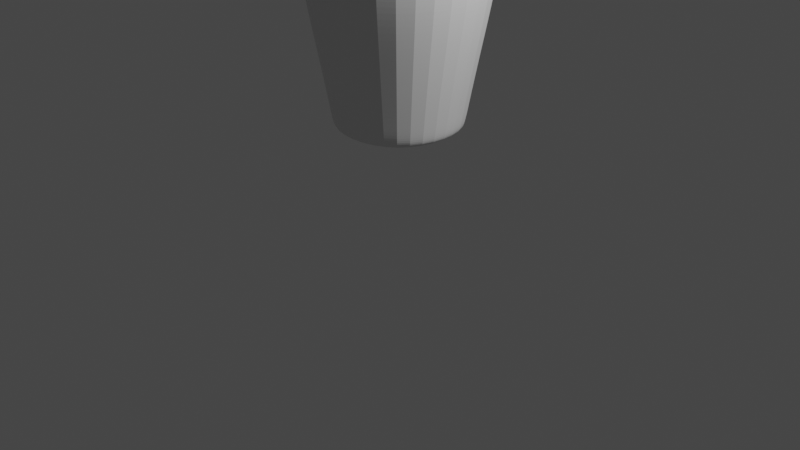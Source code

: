 # Source: teacup.blend  (saved by Blender 3.3.6; exported with 4.5.12 LTS)
import bpy
from mathutils import Matrix  # noqa: F401  (used for matrix-valued properties, if any)

bpy.ops.wm.read_factory_settings(use_empty=True)
scene = bpy.context.scene
scene.name = 'Scene'

# ---- collections
col_collection = bpy.data.collections.new('Collection'); scene.collection.children.link(col_collection)

# ---- materials (node trees are filled in below, after node groups)
mat_material = bpy.data.materials.new('Material')
mat_material.alpha_threshold = 0.0
mat_material.use_transparent_shadow = False
mat_material.roughness = 0.5
mat_material.line_color = (0.0, 0.0, 0.0, 1.0)

# ---- material node trees
mat_material.use_nodes = True; mat_material.node_tree.nodes.clear()
_N = mat_material.node_tree.nodes; _L = mat_material.node_tree.links
n0 = _N.new('ShaderNodeOutputMaterial'); n0.name = 'Material Output'; n0.location = (300, 300)
n1 = _N.new('ShaderNodeBsdfPrincipled'); n1.name = 'Principled BSDF'; n1.location = (10, 300)
n1.distribution = 'GGX'
n1.subsurface_method = 'RANDOM_WALK_SKIN'
n1.inputs[3].default_value = 1.45
n1.inputs[27].default_value = (0.0, 0.0, 0.0, 1.0)
n1.inputs[28].default_value = 1.0
_L.new(n1.outputs[0], n0.inputs[0])
n0.is_active_output = True

# ---- world
world_world = bpy.data.worlds.new('World'); scene.world = world_world
world_world.use_nodes = True; world_world.node_tree.nodes.clear()
_N = world_world.node_tree.nodes; _L = world_world.node_tree.links
n0 = _N.new('ShaderNodeOutputWorld'); n0.name = 'World Output'; n0.location = (300, 300)
n1 = _N.new('ShaderNodeBackground'); n1.name = 'Background'; n1.location = (10, 300)
n1.inputs[0].default_value = (0.05088, 0.05088, 0.05088, 1.0)
_L.new(n1.outputs[0], n0.inputs[0])
n0.is_active_output = True
world_world.color = (0.05088, 0.05088, 0.05088)
world_world.use_sun_shadow = False
world_world.sun_shadow_jitter_overblur = 0.0

# ---- cameras
cam_camera = bpy.data.cameras.new('Camera')
cam_camera.clip_end = 100.0
cam_camera.ortho_scale = 7.314

# ---- lights
light_light = bpy.data.lights.new('Light', 'POINT')
light_light.transmission_factor = 0.0
light_light.energy = 1000.0
light_light.shadow_soft_size = 0.1
light_light.shadow_maximum_resolution = 0.006
light_light.use_absolute_resolution = True

# ---- meshes
me_cube = bpy.data.meshes.new('Cube')
me_cube.from_pydata([(1.0, 1.0, 1.0), (0.5926, 0.5926, -1.0), (1.0, -1.0, 1.0), (0.5926, -0.5926, -1.0), (-1.0, 1.0, 1.0), (-0.5926, 0.5926, -1.0), (-1.0, -1.0, 1.0), (-0.5926, -0.5926, -1.0), (0.7067, 0.7067, -0.7995), (-0.7067, -0.7067, -0.7995), (0.7067, -0.7067, -0.7995), (-0.7067, 0.7067, -0.7995), (-0.8282, -0.8282, -0.1874), (0.8282, 0.8282, -0.1874), (0.8282, -0.8282, -0.1874), (-0.8282, 0.8282, -0.1874), (-0.9459, -0.9459, 0.3826), (0.9459, 0.9459, 0.3826), (0.9459, -0.9459, 0.3826), (-0.9459, 0.9459, 0.3826), (-0.9793, -0.9793, 0.7152), (0.9793, 0.9793, 0.7152), (0.9793, -0.9793, 0.7152), (-0.9793, 0.9793, 0.7152), (-0.674, 0.674, -1.0), (-0.674, -0.674, -1.0), (0.674, 0.674, -1.0), (0.674, -0.674, -1.0), (-0.5926, 0.5926, -1.0), (-0.5926, -0.5926, -1.0), (0.5926, 0.5926, -1.0), (0.5926, -0.5926, -1.0), (-0.9992, -0.9992, 0.9893), (0.9992, 0.9992, 0.9893), (0.9992, -0.9992, 0.9893), (-0.9992, 0.9992, 0.9893)], [], [(24, 11, 8, 26), (34, 2, 6, 32), (32, 6, 4, 35), (5, 1, 3, 7), (33, 0, 2, 34), (35, 4, 0, 33), (26, 8, 10, 27), (25, 9, 11, 24), (27, 10, 9, 25), (11, 15, 13, 8), (8, 13, 14, 10), (9, 12, 15, 11), (10, 14, 12, 9), (15, 19, 17, 13), (13, 17, 18, 14), (12, 16, 19, 15), (14, 18, 16, 12), (19, 23, 21, 17), (17, 21, 22, 18), (16, 20, 23, 19), (18, 22, 20, 16), (28, 29, 25, 24), (30, 28, 24, 26), (29, 31, 27, 25), (31, 30, 26, 27), (5, 7, 29, 28), (1, 5, 28, 30), (7, 3, 31, 29), (3, 1, 30, 31), (23, 35, 33, 21), (21, 33, 34, 22), (20, 32, 35, 23), (22, 34, 32, 20)])
_uv = me_cube.uv_layers.new(name='UVMap')
_uv.uv.foreach_set('vector', [0.375, 0.25, 0.4001, 0.25, 0.4001, 0.5, 0.375, 0.5, 0.6237, 0.75, 0.625, 0.75, 0.625, 1.0, 0.6237, 1.0, 0.6237, 0.0, 0.625, 0.0, 0.625, 0.25, 0.6237, 0.25, 0.1401, 0.5151, 0.3599, 0.5151, 0.3599, 0.7349, 0.1401, 0.7349, 0.6237, 0.5, 0.625, 0.5, 0.625, 0.75, 0.6237, 0.75, 0.6237, 0.25, 0.625, 0.25, 0.625, 0.5, 0.6237, 0.5, 0.375, 0.5, 0.4001, 0.5, 0.4001, 0.75, 0.375, 0.75, 0.375, 0.0, 0.4001, 0.0, 0.4001, 0.25, 0.375, 0.25, 0.375, 0.75, 0.4001, 0.75, 0.4001, 1.0, 0.375, 1.0, 0.4001, 0.25, 0.4766, 0.25, 0.4766, 0.5, 0.4001, 0.5, 0.4001, 0.5, 0.4766, 0.5, 0.4766, 0.75, 0.4001, 0.75, 0.4001, 0.0, 0.4766, 0.0, 0.4766, 0.25, 0.4001, 0.25, 0.4001, 0.75, 0.4766, 0.75, 0.4766, 1.0, 0.4001, 1.0, 0.4766, 0.25, 0.5478, 0.25, 0.5478, 0.5, 0.4766, 0.5, 0.4766, 0.5, 0.5478, 0.5, 0.5478, 0.75, 0.4766, 0.75, 0.4766, 0.0, 0.5478, 0.0, 0.5478, 0.25, 0.4766, 0.25, 0.4766, 0.75, 0.5478, 0.75, 0.5478, 1.0, 0.4766, 1.0, 0.5478, 0.25, 0.5894, 0.25, 0.5894, 0.5, 0.5478, 0.5, 0.5478, 0.5, 0.5894, 0.5, 0.5894, 0.75, 0.5478, 0.75, 0.5478, 0.0, 0.5894, 0.0, 0.5894, 0.25, 0.5478, 0.25, 0.5478, 0.75, 0.5894, 0.75, 0.5894, 1.0, 0.5478, 1.0, 0.1401, 0.5151, 0.1401, 0.7349, 0.125, 0.75, 0.125, 0.5, 0.3599, 0.5151, 0.1401, 0.5151, 0.125, 0.5, 0.375, 0.5, 0.1401, 0.7349, 0.3599, 0.7349, 0.375, 0.75, 0.125, 0.75, 0.3599, 0.7349, 0.3599, 0.5151, 0.375, 0.5, 0.375, 0.75, 0.1401, 0.5151, 0.1401, 0.7349, 0.1401, 0.7349, 0.1401, 0.5151, 0.3599, 0.5151, 0.1401, 0.5151, 0.1401, 0.5151, 0.3599, 0.5151, 0.1401, 0.7349, 0.3599, 0.7349, 0.3599, 0.7349, 0.1401, 0.7349, 0.3599, 0.7349, 0.3599, 0.5151, 0.3599, 0.5151, 0.3599, 0.7349, 0.5894, 0.25, 0.6237, 0.25, 0.6237, 0.5, 0.5894, 0.5, 0.5894, 0.5, 0.6237, 0.5, 0.6237, 0.75, 0.5894, 0.75, 0.5894, 0.0, 0.6237, 0.0, 0.6237, 0.25, 0.5894, 0.25, 0.5894, 0.75, 0.6237, 0.75, 0.6237, 1.0, 0.5894, 1.0])
me_cube.materials.append(mat_material)
me_cube.use_mirror_vertex_groups = False
me_cube.update()

# ---- objects
ob_cube = bpy.data.objects.new('Cube', me_cube)
ob_light = bpy.data.objects.new('Light', light_light)
ob_camera = bpy.data.objects.new('Camera', cam_camera)

# ---- transforms, parenting, visibility, modifiers, constraints
ob_cube.location = (0.0, 0.0, 2.019)
ob_cube.lock_rotations_4d = False
ob_cube.empty_display_type = 'ARROWS'
ob_cube.lineart.crease_threshold = 0.0
_m = ob_cube.modifiers.new('Solidify', 'SOLIDIFY')
_m.thickness = 0.07
_m = ob_cube.modifiers.new('Subdivision', 'SUBSURF')
_m.levels = 5
_m.render_levels = 3
ob_light.location = (4.076, 1.005, 5.904)
ob_light.rotation_euler = (0.6503, 0.05522, 1.866)
ob_light.lock_rotations_4d = False
ob_light.empty_display_type = 'ARROWS'
ob_light.color = (0.0, 0.0, 0.0, 0.0)
ob_light.lineart.crease_threshold = 0.0
ob_camera.location = (7.359, -6.926, 4.958)
ob_camera.rotation_euler = (1.109, 0.0, 0.8149)
ob_camera.lock_rotations_4d = False
ob_camera.empty_display_type = 'ARROWS'
ob_camera.color = (0.0, 0.0, 0.0, 0.0)
ob_camera.display_type = 'WIRE'
ob_camera.lineart.crease_threshold = 0.0

# ---- collection membership
col_collection.objects.link(ob_cube)
col_collection.objects.link(ob_light)
col_collection.objects.link(ob_camera)

# ---- scene / render settings (as saved in the file)
scene.camera = ob_camera
scene.frame_start = 1; scene.frame_end = 250; scene.frame_set(1)
scene.render.engine = 'BLENDER_EEVEE_NEXT'
scene.cycles.sampling_pattern = 'TABULATED_SOBOL'
scene.cycles.use_light_tree = False
scene.view_settings.view_transform = 'Filmic'
bpy.context.view_layer.update()
